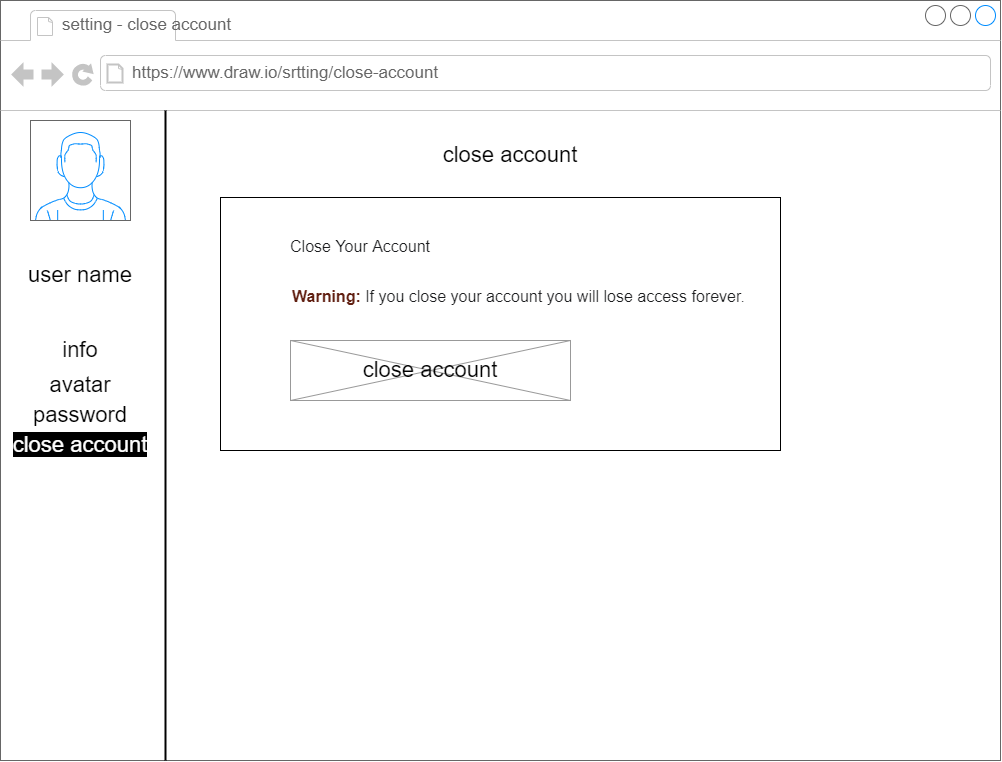

The diagram above was exported from draw.io. Its source (the exported page's mxGraphModel, read from the mxfile embedded in the PNG):
<mxGraphModel dx="1085" dy="531" grid="1" gridSize="10" guides="1" tooltips="1" connect="1" arrows="1" fold="1" page="1" pageScale="1" pageWidth="1100" pageHeight="850" background="none" math="0" shadow="0">
  <root>
    <mxCell id="0" />
    <mxCell id="1" parent="0" />
    <mxCell id="YdJvbZbF8AECagF9oNaq-1" value="" style="strokeWidth=1;shadow=0;dashed=0;align=center;html=1;shape=mxgraph.mockup.containers.browserWindow;rSize=0;strokeColor=#666666;strokeColor2=#008cff;strokeColor3=#c4c4c4;mainText=,;recursiveResize=0;" vertex="1" parent="1">
      <mxGeometry x="40" y="40" width="1000" height="760" as="geometry" />
    </mxCell>
    <mxCell id="YdJvbZbF8AECagF9oNaq-2" value="setting - close account" style="strokeWidth=1;shadow=0;dashed=0;align=center;html=1;shape=mxgraph.mockup.containers.anchor;fontSize=17;fontColor=#666666;align=left;" vertex="1" parent="YdJvbZbF8AECagF9oNaq-1">
      <mxGeometry x="60" y="12" width="110" height="26" as="geometry" />
    </mxCell>
    <mxCell id="YdJvbZbF8AECagF9oNaq-3" value="https://www.draw.io/srtting/close-account" style="strokeWidth=1;shadow=0;dashed=0;align=center;html=1;shape=mxgraph.mockup.containers.anchor;rSize=0;fontSize=17;fontColor=#666666;align=left;" vertex="1" parent="YdJvbZbF8AECagF9oNaq-1">
      <mxGeometry x="130" y="60" width="250" height="26" as="geometry" />
    </mxCell>
    <mxCell id="YdJvbZbF8AECagF9oNaq-4" value="&lt;font style=&quot;font-size: 22px&quot;&gt;close account&lt;br&gt;&lt;/font&gt;" style="text;html=1;strokeColor=none;fillColor=none;align=center;verticalAlign=middle;whiteSpace=wrap;rounded=0;" vertex="1" parent="YdJvbZbF8AECagF9oNaq-1">
      <mxGeometry x="430" y="140" width="160" height="30" as="geometry" />
    </mxCell>
    <mxCell id="YdJvbZbF8AECagF9oNaq-5" value="" style="rounded=0;whiteSpace=wrap;html=1;fontSize=22;align=left;" vertex="1" parent="YdJvbZbF8AECagF9oNaq-1">
      <mxGeometry x="220" y="197" width="560" height="253" as="geometry" />
    </mxCell>
    <mxCell id="YdJvbZbF8AECagF9oNaq-10" value="" style="verticalLabelPosition=bottom;shadow=0;dashed=0;align=center;html=1;verticalAlign=top;strokeWidth=1;shape=mxgraph.mockup.graphics.simpleIcon;strokeColor=#999999;fontSize=22;" vertex="1" parent="YdJvbZbF8AECagF9oNaq-1">
      <mxGeometry x="290" y="340" width="280" height="60" as="geometry" />
    </mxCell>
    <mxCell id="YdJvbZbF8AECagF9oNaq-13" value="close account" style="text;html=1;strokeColor=none;fillColor=none;align=center;verticalAlign=middle;whiteSpace=wrap;rounded=0;fontSize=22;" vertex="1" parent="YdJvbZbF8AECagF9oNaq-1">
      <mxGeometry x="350" y="355" width="160" height="30" as="geometry" />
    </mxCell>
    <mxCell id="YdJvbZbF8AECagF9oNaq-17" value="" style="line;strokeWidth=2;direction=south;html=1;fontSize=22;" vertex="1" parent="YdJvbZbF8AECagF9oNaq-1">
      <mxGeometry x="160" y="110" width="10" height="650" as="geometry" />
    </mxCell>
    <mxCell id="YdJvbZbF8AECagF9oNaq-18" value="" style="verticalLabelPosition=bottom;shadow=0;dashed=0;align=center;html=1;verticalAlign=top;strokeWidth=1;shape=mxgraph.mockup.containers.userMale;strokeColor=#666666;strokeColor2=#008cff;fontSize=22;" vertex="1" parent="YdJvbZbF8AECagF9oNaq-1">
      <mxGeometry x="30" y="120" width="100" height="100" as="geometry" />
    </mxCell>
    <mxCell id="YdJvbZbF8AECagF9oNaq-19" value="user name" style="text;html=1;strokeColor=none;fillColor=none;align=center;verticalAlign=middle;whiteSpace=wrap;rounded=0;fontSize=22;" vertex="1" parent="YdJvbZbF8AECagF9oNaq-1">
      <mxGeometry x="25" y="260" width="110" height="30" as="geometry" />
    </mxCell>
    <mxCell id="YdJvbZbF8AECagF9oNaq-20" value="&lt;div style=&quot;text-align: justify&quot;&gt;&lt;span style=&quot;background-color: rgb(255 , 255 , 255)&quot;&gt;info&lt;/span&gt;&lt;/div&gt;" style="text;html=1;strokeColor=none;fillColor=none;align=center;verticalAlign=middle;whiteSpace=wrap;rounded=0;fontSize=22;" vertex="1" parent="YdJvbZbF8AECagF9oNaq-1">
      <mxGeometry y="335" width="160" height="30" as="geometry" />
    </mxCell>
    <mxCell id="YdJvbZbF8AECagF9oNaq-22" value="&lt;font style=&quot;background-color: rgb(255 , 255 , 255)&quot;&gt;password&lt;/font&gt;" style="text;html=1;strokeColor=none;fillColor=none;align=center;verticalAlign=middle;whiteSpace=wrap;rounded=0;fontSize=22;" vertex="1" parent="YdJvbZbF8AECagF9oNaq-1">
      <mxGeometry x="50" y="400" width="60" height="30" as="geometry" />
    </mxCell>
    <mxCell id="YdJvbZbF8AECagF9oNaq-21" value="&lt;font style=&quot;background-color: rgb(255 , 255 , 255)&quot;&gt;avatar&lt;/font&gt;" style="text;html=1;strokeColor=none;fillColor=none;align=center;verticalAlign=middle;whiteSpace=wrap;rounded=0;fontSize=22;" vertex="1" parent="YdJvbZbF8AECagF9oNaq-1">
      <mxGeometry x="50" y="370" width="60" height="30" as="geometry" />
    </mxCell>
    <mxCell id="YdJvbZbF8AECagF9oNaq-38" value="&lt;span style=&quot;background-color: rgb(0 , 0 , 0)&quot;&gt;&lt;font color=&quot;#ffffff&quot;&gt;close account&lt;/font&gt;&lt;/span&gt;" style="text;html=1;strokeColor=none;fillColor=none;align=center;verticalAlign=middle;whiteSpace=wrap;rounded=0;fontSize=22;" vertex="1" parent="YdJvbZbF8AECagF9oNaq-1">
      <mxGeometry x="10" y="430" width="140" height="30" as="geometry" />
    </mxCell>
    <mxCell id="AotBe6T7z2gd6OfbfVY0-19" value="&lt;span style=&quot;color: rgb(28 , 29 , 31) ; font-family: &amp;#34;sf pro text&amp;#34; , , &amp;#34;blinkmacsystemfont&amp;#34; , &amp;#34;roboto&amp;#34; , &amp;#34;segoe ui&amp;#34; , &amp;#34;helvetica&amp;#34; , &amp;#34;arial&amp;#34; , sans-serif , &amp;#34;apple color emoji&amp;#34; , &amp;#34;segoe ui emoji&amp;#34; , &amp;#34;segoe ui symbol&amp;#34; ; font-size: 16px&quot;&gt;Close Your Account&lt;/span&gt;" style="text;html=1;strokeColor=none;fillColor=none;align=center;verticalAlign=middle;whiteSpace=wrap;rounded=0;labelBackgroundColor=#FFFFFF;fontSize=22;fontColor=#000000;" vertex="1" parent="YdJvbZbF8AECagF9oNaq-1">
      <mxGeometry x="280" y="230" width="160" height="30" as="geometry" />
    </mxCell>
    <mxCell id="AotBe6T7z2gd6OfbfVY0-20" value="&lt;span class=&quot;text-danger-dark&quot; style=&quot;box-sizing: border-box ; margin: 0px ; padding: 0px ; font-weight: 700 ; color: rgb(97 , 32 , 18) ; font-family: &amp;#34;sf pro text&amp;#34; , , &amp;#34;blinkmacsystemfont&amp;#34; , &amp;#34;roboto&amp;#34; , &amp;#34;segoe ui&amp;#34; , &amp;#34;helvetica&amp;#34; , &amp;#34;arial&amp;#34; , sans-serif , &amp;#34;apple color emoji&amp;#34; , &amp;#34;segoe ui emoji&amp;#34; , &amp;#34;segoe ui symbol&amp;#34; ; font-size: 16px&quot;&gt;Warning:&lt;/span&gt;&lt;span style=&quot;color: rgb(28 , 29 , 31) ; font-family: &amp;#34;sf pro text&amp;#34; , , &amp;#34;blinkmacsystemfont&amp;#34; , &amp;#34;roboto&amp;#34; , &amp;#34;segoe ui&amp;#34; , &amp;#34;helvetica&amp;#34; , &amp;#34;arial&amp;#34; , sans-serif , &amp;#34;apple color emoji&amp;#34; , &amp;#34;segoe ui emoji&amp;#34; , &amp;#34;segoe ui symbol&amp;#34; ; font-size: 16px&quot;&gt;&amp;nbsp;If you close your account you will lose access forever.&lt;/span&gt;" style="text;html=1;strokeColor=none;fillColor=none;align=left;verticalAlign=middle;whiteSpace=wrap;rounded=0;labelBackgroundColor=#FFFFFF;fontSize=22;fontColor=#000000;" vertex="1" parent="YdJvbZbF8AECagF9oNaq-1">
      <mxGeometry x="290" y="280" width="480" height="30" as="geometry" />
    </mxCell>
  </root>
</mxGraphModel>